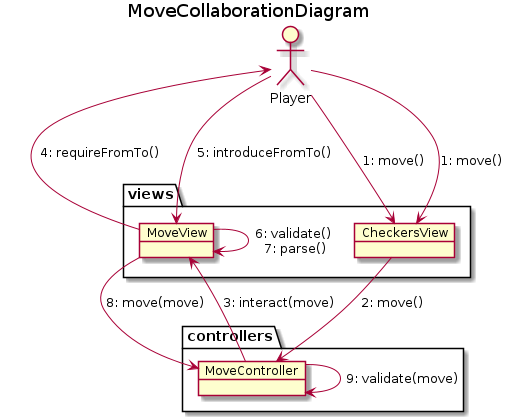

The diagram above was rendered by PlantUML. Its source (embedded in the PNG):
@startuml MoveCollaborationDiagram
title MoveCollaborationDiagram
allow_mixing

actor Player
package views  {

    object  CheckersView{

    }
    object  MoveView{

    }
}
package controllers  {

    object  MoveController{

    }
}

Player --> CheckersView : \n1: move()

' object CheckersView
' object MoveView as MoveView
' object MoveController as MoveController
Player --> CheckersView : \n1: move()
CheckersView --> MoveController : 2: move()
MoveController --> MoveView : 3: interact(move)
MoveView --> Player : 4: requireFromTo()
Player --> MoveView : 5: introduceFromTo()
MoveView -> MoveView : 6: validate()\n 7: parse()
MoveView --> MoveController : 8: move(move)
MoveController -> MoveController : 9: validate(move)
@enduml